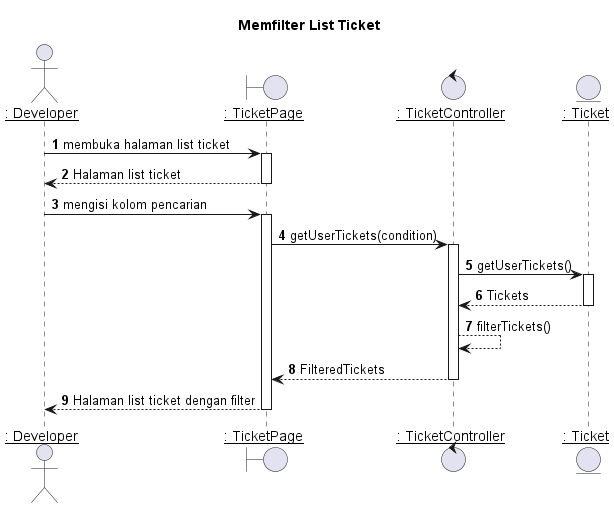

The diagram above was rendered by PlantUML. Its source (embedded in the PNG):
@startuml Memfilter List Ticket

title "Memfilter List Ticket"

actor DEV as "__: Developer__"
boundary TicketPage as "__: TicketPage__"
control TicketController as "__: TicketController__"
entity Ticket as "__: Ticket__"

autonumber 1
DEV -> TicketPage: membuka halaman list ticket
activate TicketPage

TicketPage --> DEV : Halaman list ticket
deactivate TicketPage

DEV -> TicketPage: mengisi kolom pencarian
activate TicketPage

TicketPage -> TicketController: getUserTickets(condition)
activate TicketController

TicketController -> Ticket: getUserTickets()
activate Ticket

Ticket --> TicketController : Tickets
deactivate Ticket

TicketController --> TicketController : filterTickets()

TicketController --> TicketPage : FilteredTickets
deactivate TicketController

TicketPage --> DEV : Halaman list ticket dengan filter
deactivate TicketPage

@enduml